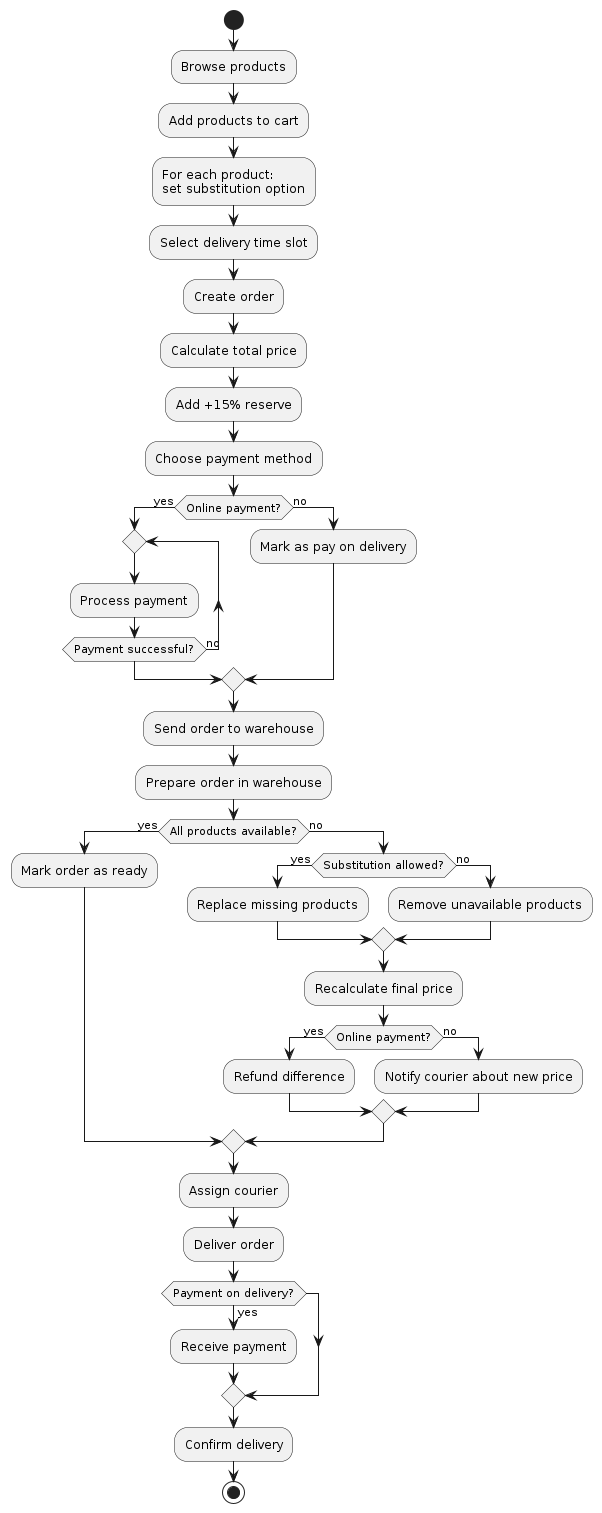

The diagram above was rendered by PlantUML. Its source (embedded in the PNG):
@startuml
start

:Browse products;
:Add products to cart;

:For each product:
set substitution option;

:Select delivery time slot;

:Create order;

:Calculate total price;
:Add +15% reserve;

:Choose payment method;

if (Online payment?) then (yes)

  repeat
    :Process payment;
  repeat while (Payment successful?) is (no)

else (no)

  :Mark as pay on delivery;

endif

:Send order to warehouse;

' -------- WAREHOUSE --------

:Prepare order in warehouse;

if (All products available?) then (yes)

  :Mark order as ready;

else (no)

  if (Substitution allowed?) then (yes)
    :Replace missing products;
  else (no)
    :Remove unavailable products;
  endif

  :Recalculate final price;

  if (Online payment?) then (yes)
    :Refund difference;
  else (no)
    :Notify courier about new price;
  endif

endif

' -------- DELIVERY --------

:Assign courier;
:Deliver order;

if (Payment on delivery?) then (yes)
  :Receive payment;
endif

:Confirm delivery;

stop
@enduml